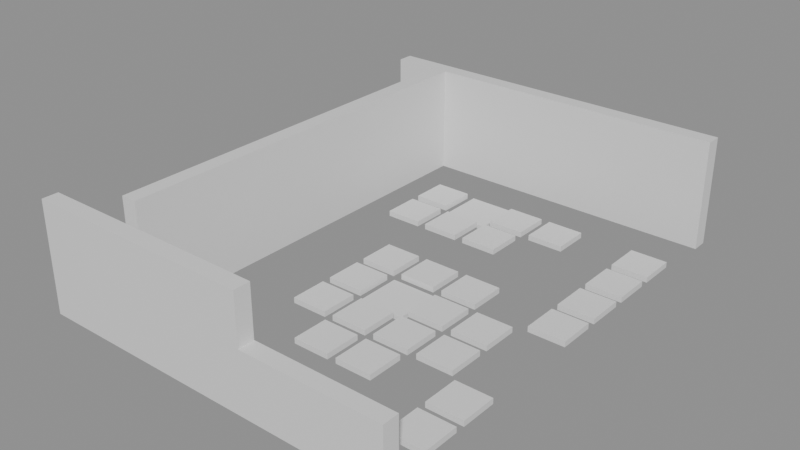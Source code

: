 # Source: building_lego.blend  (saved by Blender 5.0.119; exported with 4.5.12 LTS)
import bpy
from mathutils import Matrix  # noqa: F401  (used for matrix-valued properties, if any)

bpy.ops.wm.read_factory_settings(use_empty=True)
scene = bpy.context.scene
scene.name = 'Scene'

# ---- collections
col_01_paredes_externas = bpy.data.collections.new('01_Paredes_Externas'); scene.collection.children.link(col_01_paredes_externas)
col_02_paredes_internas = bpy.data.collections.new('02_Paredes_Internas'); scene.collection.children.link(col_02_paredes_internas)
col_03_pisos_escadas = bpy.data.collections.new('03_Pisos_Escadas'); scene.collection.children.link(col_03_pisos_escadas)
col_04_moveis_decoracoes = bpy.data.collections.new('04_Moveis_Decoracoes'); scene.collection.children.link(col_04_moveis_decoracoes)

# ---- materials (node trees are filled in below, after node groups)
mat_mat_parede_externa = bpy.data.materials.new('Mat_Parede_Externa')
mat_mat_parede_interna = bpy.data.materials.new('Mat_Parede_Interna')
mat_mat_pisos = bpy.data.materials.new('Mat_Pisos')
mat_mat_moveis = bpy.data.materials.new('Mat_Moveis')

# ---- material node trees
mat_mat_parede_externa.use_nodes = True; mat_mat_parede_externa.node_tree.nodes.clear()
_N = mat_mat_parede_externa.node_tree.nodes; _L = mat_mat_parede_externa.node_tree.links
n0 = _N.new('ShaderNodeBsdfPrincipled'); n0.name = 'BSDF - Pré-fundamentado'; n0.location = (-200, 100)
n1 = _N.new('ShaderNodeOutputMaterial'); n1.name = 'Saída de material'; n1.location = (200, 100)
_L.new(n0.outputs[0], n1.inputs[0])
n1.is_active_output = True
mat_mat_parede_interna.use_nodes = True; mat_mat_parede_interna.node_tree.nodes.clear()
_N = mat_mat_parede_interna.node_tree.nodes; _L = mat_mat_parede_interna.node_tree.links
n0 = _N.new('ShaderNodeBsdfPrincipled'); n0.name = 'BSDF - Pré-fundamentado'; n0.location = (-200, 100)
n1 = _N.new('ShaderNodeOutputMaterial'); n1.name = 'Saída de material'; n1.location = (200, 100)
_L.new(n0.outputs[0], n1.inputs[0])
n1.is_active_output = True
mat_mat_pisos.use_nodes = True; mat_mat_pisos.node_tree.nodes.clear()
_N = mat_mat_pisos.node_tree.nodes; _L = mat_mat_pisos.node_tree.links
n0 = _N.new('ShaderNodeBsdfPrincipled'); n0.name = 'BSDF - Pré-fundamentado'; n0.location = (-200, 100)
n1 = _N.new('ShaderNodeOutputMaterial'); n1.name = 'Saída de material'; n1.location = (200, 100)
_L.new(n0.outputs[0], n1.inputs[0])
n1.is_active_output = True
mat_mat_moveis.use_nodes = True; mat_mat_moveis.node_tree.nodes.clear()
_N = mat_mat_moveis.node_tree.nodes; _L = mat_mat_moveis.node_tree.links
n0 = _N.new('ShaderNodeBsdfPrincipled'); n0.name = 'BSDF - Pré-fundamentado'; n0.location = (-200, 100)
n1 = _N.new('ShaderNodeOutputMaterial'); n1.name = 'Saída de material'; n1.location = (200, 100)
_L.new(n0.outputs[0], n1.inputs[0])
n1.is_active_output = True

# ---- meshes
me_bloco_sandstone_wall_3600_3437_z23 = bpy.data.meshes.new('Bloco_sandstone_wall_3600_3437_z23')
me_bloco_sandstone_wall_3600_3437_z23.from_pydata([(-0.5, -0.175, -1.2), (0.5, -0.175, -1.2), (0.5, 0.175, -1.2), (-0.5, 0.175, -1.2), (-0.5, -0.175, 1.2), (0.5, -0.175, 1.2), (0.5, 0.175, 1.2), (-0.5, 0.175, 1.2)], [], [(0, 1, 2, 3), (4, 7, 6, 5), (0, 4, 5, 1), (2, 6, 7, 3), (0, 3, 7, 4), (1, 5, 6, 2)])
me_bloco_sandstone_wall_3600_3437_z23.materials.append(mat_mat_parede_externa)
me_bloco_sandstone_wall_3600_3437_z23.update()
me_bloco_sandstone_wall_3601_3437_z23 = bpy.data.meshes.new('Bloco_sandstone_wall_3601_3437_z23')
me_bloco_sandstone_wall_3601_3437_z23.from_pydata([(-0.5, -0.175, -1.2), (0.5, -0.175, -1.2), (0.5, 0.175, -1.2), (-0.5, 0.175, -1.2), (-0.5, -0.175, 1.2), (0.5, -0.175, 1.2), (0.5, 0.175, 1.2), (-0.5, 0.175, 1.2)], [], [(0, 1, 2, 3), (4, 7, 6, 5), (0, 4, 5, 1), (2, 6, 7, 3), (0, 3, 7, 4), (1, 5, 6, 2)])
me_bloco_sandstone_wall_3601_3437_z23.materials.append(mat_mat_parede_externa)
me_bloco_sandstone_wall_3601_3437_z23.update()
me_bloco_sandstone_wall_3602_3437_z23 = bpy.data.meshes.new('Bloco_sandstone_wall_3602_3437_z23')
me_bloco_sandstone_wall_3602_3437_z23.from_pydata([(-0.5, -0.175, -1.2), (0.5, -0.175, -1.2), (0.5, 0.175, -1.2), (-0.5, 0.175, -1.2), (-0.5, -0.175, 1.2), (0.5, -0.175, 1.2), (0.5, 0.175, 1.2), (-0.5, 0.175, 1.2)], [], [(0, 1, 2, 3), (4, 7, 6, 5), (0, 4, 5, 1), (2, 6, 7, 3), (0, 3, 7, 4), (1, 5, 6, 2)])
me_bloco_sandstone_wall_3602_3437_z23.materials.append(mat_mat_parede_externa)
me_bloco_sandstone_wall_3602_3437_z23.update()
me_bloco_sandstone_wall_3603_3437_z23 = bpy.data.meshes.new('Bloco_sandstone_wall_3603_3437_z23')
me_bloco_sandstone_wall_3603_3437_z23.from_pydata([(-0.5, -0.175, -1.2), (0.5, -0.175, -1.2), (0.5, 0.175, -1.2), (-0.5, 0.175, -1.2), (-0.5, -0.175, 1.2), (0.5, -0.175, 1.2), (0.5, 0.175, 1.2), (-0.5, 0.175, 1.2)], [], [(0, 1, 2, 3), (4, 7, 6, 5), (0, 4, 5, 1), (2, 6, 7, 3), (0, 3, 7, 4), (1, 5, 6, 2)])
me_bloco_sandstone_wall_3603_3437_z23.materials.append(mat_mat_parede_externa)
me_bloco_sandstone_wall_3603_3437_z23.update()
me_bloco_sandstone_wall_3604_3437_z23 = bpy.data.meshes.new('Bloco_sandstone_wall_3604_3437_z23')
me_bloco_sandstone_wall_3604_3437_z23.from_pydata([(-0.5, -0.175, -1.2), (0.5, -0.175, -1.2), (0.5, 0.175, -1.2), (-0.5, 0.175, -1.2), (-0.5, -0.175, 1.2), (0.5, -0.175, 1.2), (0.5, 0.175, 1.2), (-0.5, 0.175, 1.2)], [], [(0, 1, 2, 3), (4, 7, 6, 5), (0, 4, 5, 1), (2, 6, 7, 3), (0, 3, 7, 4), (1, 5, 6, 2)])
me_bloco_sandstone_wall_3604_3437_z23.materials.append(mat_mat_parede_externa)
me_bloco_sandstone_wall_3604_3437_z23.update()
me_bloco_iron_fence_3605_3437_z23 = bpy.data.meshes.new('Bloco_iron_fence_3605_3437_z23')
me_bloco_iron_fence_3605_3437_z23.from_pydata([(-0.5, -0.175, -0.66), (0.5, -0.175, -0.66), (0.5, 0.175, -0.66), (-0.5, 0.175, -0.66), (-0.5, -0.175, 0.66), (0.5, -0.175, 0.66), (0.5, 0.175, 0.66), (-0.5, 0.175, 0.66)], [], [(0, 1, 2, 3), (4, 7, 6, 5), (0, 4, 5, 1), (2, 6, 7, 3), (0, 3, 7, 4), (1, 5, 6, 2)])
me_bloco_iron_fence_3605_3437_z23.materials.append(mat_mat_parede_externa)
me_bloco_iron_fence_3605_3437_z23.update()
me_bloco_iron_fence_3606_3437_z23 = bpy.data.meshes.new('Bloco_iron_fence_3606_3437_z23')
me_bloco_iron_fence_3606_3437_z23.from_pydata([(-0.5, -0.175, -0.66), (0.5, -0.175, -0.66), (0.5, 0.175, -0.66), (-0.5, 0.175, -0.66), (-0.5, -0.175, 0.66), (0.5, -0.175, 0.66), (0.5, 0.175, 0.66), (-0.5, 0.175, 0.66)], [], [(0, 1, 2, 3), (4, 7, 6, 5), (0, 4, 5, 1), (2, 6, 7, 3), (0, 3, 7, 4), (1, 5, 6, 2)])
me_bloco_iron_fence_3606_3437_z23.materials.append(mat_mat_parede_externa)
me_bloco_iron_fence_3606_3437_z23.update()
me_bloco_iron_fence_3607_3437_z23 = bpy.data.meshes.new('Bloco_iron_fence_3607_3437_z23')
me_bloco_iron_fence_3607_3437_z23.from_pydata([(-0.5, -0.175, -0.66), (0.5, -0.175, -0.66), (0.5, 0.175, -0.66), (-0.5, 0.175, -0.66), (-0.5, -0.175, 0.66), (0.5, -0.175, 0.66), (0.5, 0.175, 0.66), (-0.5, 0.175, 0.66)], [], [(0, 1, 2, 3), (4, 7, 6, 5), (0, 4, 5, 1), (2, 6, 7, 3), (0, 3, 7, 4), (1, 5, 6, 2)])
me_bloco_iron_fence_3607_3437_z23.materials.append(mat_mat_parede_externa)
me_bloco_iron_fence_3607_3437_z23.update()
me_bloco_sandstone_wall_3600_3447_z23 = bpy.data.meshes.new('Bloco_sandstone_wall_3600_3447_z23')
me_bloco_sandstone_wall_3600_3447_z23.from_pydata([(-0.5, -0.175, -1.2), (0.5, -0.175, -1.2), (0.5, 0.175, -1.2), (-0.5, 0.175, -1.2), (-0.5, -0.175, 1.2), (0.5, -0.175, 1.2), (0.5, 0.175, 1.2), (-0.5, 0.175, 1.2)], [], [(0, 1, 2, 3), (4, 7, 6, 5), (0, 4, 5, 1), (2, 6, 7, 3), (0, 3, 7, 4), (1, 5, 6, 2)])
me_bloco_sandstone_wall_3600_3447_z23.materials.append(mat_mat_parede_externa)
me_bloco_sandstone_wall_3600_3447_z23.update()
me_bloco_sandstone_wall_3601_3447_z23 = bpy.data.meshes.new('Bloco_sandstone_wall_3601_3447_z23')
me_bloco_sandstone_wall_3601_3447_z23.from_pydata([(-0.5, -0.175, -1.2), (0.5, -0.175, -1.2), (0.5, 0.175, -1.2), (-0.5, 0.175, -1.2), (-0.5, -0.175, 1.2), (0.5, -0.175, 1.2), (0.5, 0.175, 1.2), (-0.5, 0.175, 1.2)], [], [(0, 1, 2, 3), (4, 7, 6, 5), (0, 4, 5, 1), (2, 6, 7, 3), (0, 3, 7, 4), (1, 5, 6, 2)])
me_bloco_sandstone_wall_3601_3447_z23.materials.append(mat_mat_parede_externa)
me_bloco_sandstone_wall_3601_3447_z23.update()
me_bloco_sandstone_wall_3602_3447_z23 = bpy.data.meshes.new('Bloco_sandstone_wall_3602_3447_z23')
me_bloco_sandstone_wall_3602_3447_z23.from_pydata([(-0.5, -0.175, -1.2), (0.5, -0.175, -1.2), (0.5, 0.175, -1.2), (-0.5, 0.175, -1.2), (-0.5, -0.175, 1.2), (0.5, -0.175, 1.2), (0.5, 0.175, 1.2), (-0.5, 0.175, 1.2)], [], [(0, 1, 2, 3), (4, 7, 6, 5), (0, 4, 5, 1), (2, 6, 7, 3), (0, 3, 7, 4), (1, 5, 6, 2)])
me_bloco_sandstone_wall_3602_3447_z23.materials.append(mat_mat_parede_externa)
me_bloco_sandstone_wall_3602_3447_z23.update()
me_bloco_sandstone_wall_3603_3447_z23 = bpy.data.meshes.new('Bloco_sandstone_wall_3603_3447_z23')
me_bloco_sandstone_wall_3603_3447_z23.from_pydata([(-0.5, -0.175, -1.2), (0.5, -0.175, -1.2), (0.5, 0.175, -1.2), (-0.5, 0.175, -1.2), (-0.5, -0.175, 1.2), (0.5, -0.175, 1.2), (0.5, 0.175, 1.2), (-0.5, 0.175, 1.2)], [], [(0, 1, 2, 3), (4, 7, 6, 5), (0, 4, 5, 1), (2, 6, 7, 3), (0, 3, 7, 4), (1, 5, 6, 2)])
me_bloco_sandstone_wall_3603_3447_z23.materials.append(mat_mat_parede_externa)
me_bloco_sandstone_wall_3603_3447_z23.update()
me_bloco_sandstone_wall_3604_3447_z23 = bpy.data.meshes.new('Bloco_sandstone_wall_3604_3447_z23')
me_bloco_sandstone_wall_3604_3447_z23.from_pydata([(-0.5, -0.175, -1.2), (0.5, -0.175, -1.2), (0.5, 0.175, -1.2), (-0.5, 0.175, -1.2), (-0.5, -0.175, 1.2), (0.5, -0.175, 1.2), (0.5, 0.175, 1.2), (-0.5, 0.175, 1.2)], [], [(0, 1, 2, 3), (4, 7, 6, 5), (0, 4, 5, 1), (2, 6, 7, 3), (0, 3, 7, 4), (1, 5, 6, 2)])
me_bloco_sandstone_wall_3604_3447_z23.materials.append(mat_mat_parede_externa)
me_bloco_sandstone_wall_3604_3447_z23.update()
me_bloco_sandstone_wall_3605_3447_z23 = bpy.data.meshes.new('Bloco_sandstone_wall_3605_3447_z23')
me_bloco_sandstone_wall_3605_3447_z23.from_pydata([(-0.5, -0.175, -1.2), (0.5, -0.175, -1.2), (0.5, 0.175, -1.2), (-0.5, 0.175, -1.2), (-0.5, -0.175, 1.2), (0.5, -0.175, 1.2), (0.5, 0.175, 1.2), (-0.5, 0.175, 1.2)], [], [(0, 1, 2, 3), (4, 7, 6, 5), (0, 4, 5, 1), (2, 6, 7, 3), (0, 3, 7, 4), (1, 5, 6, 2)])
me_bloco_sandstone_wall_3605_3447_z23.materials.append(mat_mat_parede_externa)
me_bloco_sandstone_wall_3605_3447_z23.update()
me_bloco_sandstone_wall_3606_3447_z23 = bpy.data.meshes.new('Bloco_sandstone_wall_3606_3447_z23')
me_bloco_sandstone_wall_3606_3447_z23.from_pydata([(-0.5, -0.175, -1.2), (0.5, -0.175, -1.2), (0.5, 0.175, -1.2), (-0.5, 0.175, -1.2), (-0.5, -0.175, 1.2), (0.5, -0.175, 1.2), (0.5, 0.175, 1.2), (-0.5, 0.175, 1.2)], [], [(0, 1, 2, 3), (4, 7, 6, 5), (0, 4, 5, 1), (2, 6, 7, 3), (0, 3, 7, 4), (1, 5, 6, 2)])
me_bloco_sandstone_wall_3606_3447_z23.materials.append(mat_mat_parede_externa)
me_bloco_sandstone_wall_3606_3447_z23.update()
me_bloco_sandstone_wall_3607_3447_z23 = bpy.data.meshes.new('Bloco_sandstone_wall_3607_3447_z23')
me_bloco_sandstone_wall_3607_3447_z23.from_pydata([(-0.5, -0.175, -1.2), (0.5, -0.175, -1.2), (0.5, 0.175, -1.2), (-0.5, 0.175, -1.2), (-0.5, -0.175, 1.2), (0.5, -0.175, 1.2), (0.5, 0.175, 1.2), (-0.5, 0.175, 1.2)], [], [(0, 1, 2, 3), (4, 7, 6, 5), (0, 4, 5, 1), (2, 6, 7, 3), (0, 3, 7, 4), (1, 5, 6, 2)])
me_bloco_sandstone_wall_3607_3447_z23.materials.append(mat_mat_parede_externa)
me_bloco_sandstone_wall_3607_3447_z23.update()
me_bloco_sandstone_wall_3601_3438_z23 = bpy.data.meshes.new('Bloco_sandstone_wall_3601_3438_z23')
me_bloco_sandstone_wall_3601_3438_z23.from_pydata([(-0.175, -0.5, -1.2), (0.175, -0.5, -1.2), (0.175, 0.5, -1.2), (-0.175, 0.5, -1.2), (-0.175, -0.5, 1.2), (0.175, -0.5, 1.2), (0.175, 0.5, 1.2), (-0.175, 0.5, 1.2)], [], [(0, 1, 2, 3), (4, 7, 6, 5), (0, 4, 5, 1), (2, 6, 7, 3), (0, 3, 7, 4), (1, 5, 6, 2)])
me_bloco_sandstone_wall_3601_3438_z23.materials.append(mat_mat_parede_interna)
me_bloco_sandstone_wall_3601_3438_z23.update()
me_bloco_sandstone_wall_3601_3439_z23 = bpy.data.meshes.new('Bloco_sandstone_wall_3601_3439_z23')
me_bloco_sandstone_wall_3601_3439_z23.from_pydata([(-0.175, -0.5, -1.2), (0.175, -0.5, -1.2), (0.175, 0.5, -1.2), (-0.175, 0.5, -1.2), (-0.175, -0.5, 1.2), (0.175, -0.5, 1.2), (0.175, 0.5, 1.2), (-0.175, 0.5, 1.2)], [], [(0, 1, 2, 3), (4, 7, 6, 5), (0, 4, 5, 1), (2, 6, 7, 3), (0, 3, 7, 4), (1, 5, 6, 2)])
me_bloco_sandstone_wall_3601_3439_z23.materials.append(mat_mat_parede_interna)
me_bloco_sandstone_wall_3601_3439_z23.update()
me_bloco_sandstone_wall_3601_3440_z23 = bpy.data.meshes.new('Bloco_sandstone_wall_3601_3440_z23')
me_bloco_sandstone_wall_3601_3440_z23.from_pydata([(-0.175, -0.5, -1.2), (0.175, -0.5, -1.2), (0.175, 0.5, -1.2), (-0.175, 0.5, -1.2), (-0.175, -0.5, 1.2), (0.175, -0.5, 1.2), (0.175, 0.5, 1.2), (-0.175, 0.5, 1.2)], [], [(0, 1, 2, 3), (4, 7, 6, 5), (0, 4, 5, 1), (2, 6, 7, 3), (0, 3, 7, 4), (1, 5, 6, 2)])
me_bloco_sandstone_wall_3601_3440_z23.materials.append(mat_mat_parede_interna)
me_bloco_sandstone_wall_3601_3440_z23.update()
me_bloco_sandstone_wall_3601_3441_z23 = bpy.data.meshes.new('Bloco_sandstone_wall_3601_3441_z23')
me_bloco_sandstone_wall_3601_3441_z23.from_pydata([(-0.175, -0.5, -1.2), (0.175, -0.5, -1.2), (0.175, 0.5, -1.2), (-0.175, 0.5, -1.2), (-0.175, -0.5, 1.2), (0.175, -0.5, 1.2), (0.175, 0.5, 1.2), (-0.175, 0.5, 1.2)], [], [(0, 1, 2, 3), (4, 7, 6, 5), (0, 4, 5, 1), (2, 6, 7, 3), (0, 3, 7, 4), (1, 5, 6, 2)])
me_bloco_sandstone_wall_3601_3441_z23.materials.append(mat_mat_parede_interna)
me_bloco_sandstone_wall_3601_3441_z23.update()
me_bloco_sandstone_wall_3601_3442_z23 = bpy.data.meshes.new('Bloco_sandstone_wall_3601_3442_z23')
me_bloco_sandstone_wall_3601_3442_z23.from_pydata([(-0.175, -0.5, -1.2), (0.175, -0.5, -1.2), (0.175, 0.5, -1.2), (-0.175, 0.5, -1.2), (-0.175, -0.5, 1.2), (0.175, -0.5, 1.2), (0.175, 0.5, 1.2), (-0.175, 0.5, 1.2)], [], [(0, 1, 2, 3), (4, 7, 6, 5), (0, 4, 5, 1), (2, 6, 7, 3), (0, 3, 7, 4), (1, 5, 6, 2)])
me_bloco_sandstone_wall_3601_3442_z23.materials.append(mat_mat_parede_interna)
me_bloco_sandstone_wall_3601_3442_z23.update()
me_bloco_sandstone_wall_3601_3443_z23 = bpy.data.meshes.new('Bloco_sandstone_wall_3601_3443_z23')
me_bloco_sandstone_wall_3601_3443_z23.from_pydata([(-0.175, -0.5, -1.2), (0.175, -0.5, -1.2), (0.175, 0.5, -1.2), (-0.175, 0.5, -1.2), (-0.175, -0.5, 1.2), (0.175, -0.5, 1.2), (0.175, 0.5, 1.2), (-0.175, 0.5, 1.2)], [], [(0, 1, 2, 3), (4, 7, 6, 5), (0, 4, 5, 1), (2, 6, 7, 3), (0, 3, 7, 4), (1, 5, 6, 2)])
me_bloco_sandstone_wall_3601_3443_z23.materials.append(mat_mat_parede_interna)
me_bloco_sandstone_wall_3601_3443_z23.update()
me_bloco_sandstone_wall_3601_3444_z23 = bpy.data.meshes.new('Bloco_sandstone_wall_3601_3444_z23')
me_bloco_sandstone_wall_3601_3444_z23.from_pydata([(-0.175, -0.5, -1.2), (0.175, -0.5, -1.2), (0.175, 0.5, -1.2), (-0.175, 0.5, -1.2), (-0.175, -0.5, 1.2), (0.175, -0.5, 1.2), (0.175, 0.5, 1.2), (-0.175, 0.5, 1.2)], [], [(0, 1, 2, 3), (4, 7, 6, 5), (0, 4, 5, 1), (2, 6, 7, 3), (0, 3, 7, 4), (1, 5, 6, 2)])
me_bloco_sandstone_wall_3601_3444_z23.materials.append(mat_mat_parede_interna)
me_bloco_sandstone_wall_3601_3444_z23.update()
me_bloco_sandstone_wall_3601_3445_z23 = bpy.data.meshes.new('Bloco_sandstone_wall_3601_3445_z23')
me_bloco_sandstone_wall_3601_3445_z23.from_pydata([(-0.175, -0.5, -1.2), (0.175, -0.5, -1.2), (0.175, 0.5, -1.2), (-0.175, 0.5, -1.2), (-0.175, -0.5, 1.2), (0.175, -0.5, 1.2), (0.175, 0.5, 1.2), (-0.175, 0.5, 1.2)], [], [(0, 1, 2, 3), (4, 7, 6, 5), (0, 4, 5, 1), (2, 6, 7, 3), (0, 3, 7, 4), (1, 5, 6, 2)])
me_bloco_sandstone_wall_3601_3445_z23.materials.append(mat_mat_parede_interna)
me_bloco_sandstone_wall_3601_3445_z23.update()
me_bloco_sandstone_wall_3601_3446_z23 = bpy.data.meshes.new('Bloco_sandstone_wall_3601_3446_z23')
me_bloco_sandstone_wall_3601_3446_z23.from_pydata([(-0.175, -0.5, -1.2), (0.175, -0.5, -1.2), (0.175, 0.5, -1.2), (-0.175, 0.5, -1.2), (-0.175, -0.5, 1.2), (0.175, -0.5, 1.2), (0.175, 0.5, 1.2), (-0.175, 0.5, 1.2)], [], [(0, 1, 2, 3), (4, 7, 6, 5), (0, 4, 5, 1), (2, 6, 7, 3), (0, 3, 7, 4), (1, 5, 6, 2)])
me_bloco_sandstone_wall_3601_3446_z23.materials.append(mat_mat_parede_interna)
me_bloco_sandstone_wall_3601_3446_z23.update()
me_piso_snow_3604_3441_z23 = bpy.data.meshes.new('Piso_snow_3604_3441_z23')
me_piso_snow_3604_3441_z23.from_pydata([(-0.5, -0.5, -0.05), (0.5, -0.5, -0.05), (0.5, 0.5, -0.05), (-0.5, 0.5, -0.05), (-0.5, -0.5, 0.05), (0.5, -0.5, 0.05), (0.5, 0.5, 0.05), (-0.5, 0.5, 0.05)], [], [(0, 1, 2, 3), (4, 7, 6, 5), (0, 4, 5, 1), (2, 6, 7, 3), (0, 3, 7, 4), (1, 5, 6, 2)])
me_piso_snow_3604_3441_z23.materials.append(mat_mat_pisos)
me_piso_snow_3604_3441_z23.update()
me_piso_snow_3603_3445_z23 = bpy.data.meshes.new('Piso_snow_3603_3445_z23')
me_piso_snow_3603_3445_z23.from_pydata([(-0.5, -0.5, -0.05), (0.5, -0.5, -0.05), (0.5, 0.5, -0.05), (-0.5, 0.5, -0.05), (-0.5, -0.5, 0.05), (0.5, -0.5, 0.05), (0.5, 0.5, 0.05), (-0.5, 0.5, 0.05)], [], [(0, 1, 2, 3), (4, 7, 6, 5), (0, 4, 5, 1), (2, 6, 7, 3), (0, 3, 7, 4), (1, 5, 6, 2)])
me_piso_snow_3603_3445_z23.materials.append(mat_mat_pisos)
me_piso_snow_3603_3445_z23.update()
me_movel_snow_3607_3438_z23 = bpy.data.meshes.new('Movel_snow_3607_3438_z23')
me_movel_snow_3607_3438_z23.from_pydata([(-0.4, -0.4, -0.06), (0.4, -0.4, -0.06), (0.4, 0.4, -0.06), (-0.4, 0.4, -0.06), (-0.4, -0.4, 0.06), (0.4, -0.4, 0.06), (0.4, 0.4, 0.06), (-0.4, 0.4, 0.06)], [], [(0, 1, 2, 3), (4, 7, 6, 5), (0, 4, 5, 1), (2, 6, 7, 3), (0, 3, 7, 4), (1, 5, 6, 2)])
me_movel_snow_3607_3438_z23.materials.append(mat_mat_moveis)
me_movel_snow_3607_3438_z23.update()
me_movel_snow_3604_3439_z23 = bpy.data.meshes.new('Movel_snow_3604_3439_z23')
me_movel_snow_3604_3439_z23.from_pydata([(-0.4, -0.4, -0.06), (0.4, -0.4, -0.06), (0.4, 0.4, -0.06), (-0.4, 0.4, -0.06), (-0.4, -0.4, 0.06), (0.4, -0.4, 0.06), (0.4, 0.4, 0.06), (-0.4, 0.4, 0.06)], [], [(0, 1, 2, 3), (4, 7, 6, 5), (0, 4, 5, 1), (2, 6, 7, 3), (0, 3, 7, 4), (1, 5, 6, 2)])
me_movel_snow_3604_3439_z23.materials.append(mat_mat_moveis)
me_movel_snow_3604_3439_z23.update()
me_movel_snow_3605_3439_z23 = bpy.data.meshes.new('Movel_snow_3605_3439_z23')
me_movel_snow_3605_3439_z23.from_pydata([(-0.4, -0.4, -0.06), (0.4, -0.4, -0.06), (0.4, 0.4, -0.06), (-0.4, 0.4, -0.06), (-0.4, -0.4, 0.06), (0.4, -0.4, 0.06), (0.4, 0.4, 0.06), (-0.4, 0.4, 0.06)], [], [(0, 1, 2, 3), (4, 7, 6, 5), (0, 4, 5, 1), (2, 6, 7, 3), (0, 3, 7, 4), (1, 5, 6, 2)])
me_movel_snow_3605_3439_z23.materials.append(mat_mat_moveis)
me_movel_snow_3605_3439_z23.update()
me_movel_snow_3607_3439_z23 = bpy.data.meshes.new('Movel_snow_3607_3439_z23')
me_movel_snow_3607_3439_z23.from_pydata([(-0.4, -0.4, -0.06), (0.4, -0.4, -0.06), (0.4, 0.4, -0.06), (-0.4, 0.4, -0.06), (-0.4, -0.4, 0.06), (0.4, -0.4, 0.06), (0.4, 0.4, 0.06), (-0.4, 0.4, 0.06)], [], [(0, 1, 2, 3), (4, 7, 6, 5), (0, 4, 5, 1), (2, 6, 7, 3), (0, 3, 7, 4), (1, 5, 6, 2)])
me_movel_snow_3607_3439_z23.materials.append(mat_mat_moveis)
me_movel_snow_3607_3439_z23.update()
me_movel_snow_3603_3440_z23 = bpy.data.meshes.new('Movel_snow_3603_3440_z23')
me_movel_snow_3603_3440_z23.from_pydata([(-0.4, -0.4, -0.06), (0.4, -0.4, -0.06), (0.4, 0.4, -0.06), (-0.4, 0.4, -0.06), (-0.4, -0.4, 0.06), (0.4, -0.4, 0.06), (0.4, 0.4, 0.06), (-0.4, 0.4, 0.06)], [], [(0, 1, 2, 3), (4, 7, 6, 5), (0, 4, 5, 1), (2, 6, 7, 3), (0, 3, 7, 4), (1, 5, 6, 2)])
me_movel_snow_3603_3440_z23.materials.append(mat_mat_moveis)
me_movel_snow_3603_3440_z23.update()
me_movel_snow_3604_3440_z23 = bpy.data.meshes.new('Movel_snow_3604_3440_z23')
me_movel_snow_3604_3440_z23.from_pydata([(-0.4, -0.4, -0.06), (0.4, -0.4, -0.06), (0.4, 0.4, -0.06), (-0.4, 0.4, -0.06), (-0.4, -0.4, 0.06), (0.4, -0.4, 0.06), (0.4, 0.4, 0.06), (-0.4, 0.4, 0.06)], [], [(0, 1, 2, 3), (4, 7, 6, 5), (0, 4, 5, 1), (2, 6, 7, 3), (0, 3, 7, 4), (1, 5, 6, 2)])
me_movel_snow_3604_3440_z23.materials.append(mat_mat_moveis)
me_movel_snow_3604_3440_z23.update()
me_movel_snow_3605_3440_z23 = bpy.data.meshes.new('Movel_snow_3605_3440_z23')
me_movel_snow_3605_3440_z23.from_pydata([(-0.4, -0.4, -0.06), (0.4, -0.4, -0.06), (0.4, 0.4, -0.06), (-0.4, 0.4, -0.06), (-0.4, -0.4, 0.06), (0.4, -0.4, 0.06), (0.4, 0.4, 0.06), (-0.4, 0.4, 0.06)], [], [(0, 1, 2, 3), (4, 7, 6, 5), (0, 4, 5, 1), (2, 6, 7, 3), (0, 3, 7, 4), (1, 5, 6, 2)])
me_movel_snow_3605_3440_z23.materials.append(mat_mat_moveis)
me_movel_snow_3605_3440_z23.update()
me_movel_snow_3606_3440_z23 = bpy.data.meshes.new('Movel_snow_3606_3440_z23')
me_movel_snow_3606_3440_z23.from_pydata([(-0.4, -0.4, -0.06), (0.4, -0.4, -0.06), (0.4, 0.4, -0.06), (-0.4, 0.4, -0.06), (-0.4, -0.4, 0.06), (0.4, -0.4, 0.06), (0.4, 0.4, 0.06), (-0.4, 0.4, 0.06)], [], [(0, 1, 2, 3), (4, 7, 6, 5), (0, 4, 5, 1), (2, 6, 7, 3), (0, 3, 7, 4), (1, 5, 6, 2)])
me_movel_snow_3606_3440_z23.materials.append(mat_mat_moveis)
me_movel_snow_3606_3440_z23.update()
me_movel_snow_3603_3441_z23 = bpy.data.meshes.new('Movel_snow_3603_3441_z23')
me_movel_snow_3603_3441_z23.from_pydata([(-0.4, -0.4, -0.06), (0.4, -0.4, -0.06), (0.4, 0.4, -0.06), (-0.4, 0.4, -0.06), (-0.4, -0.4, 0.06), (0.4, -0.4, 0.06), (0.4, 0.4, 0.06), (-0.4, 0.4, 0.06)], [], [(0, 1, 2, 3), (4, 7, 6, 5), (0, 4, 5, 1), (2, 6, 7, 3), (0, 3, 7, 4), (1, 5, 6, 2)])
me_movel_snow_3603_3441_z23.materials.append(mat_mat_moveis)
me_movel_snow_3603_3441_z23.update()
me_movel_snow_3605_3441_z23 = bpy.data.meshes.new('Movel_snow_3605_3441_z23')
me_movel_snow_3605_3441_z23.from_pydata([(-0.4, -0.4, -0.06), (0.4, -0.4, -0.06), (0.4, 0.4, -0.06), (-0.4, 0.4, -0.06), (-0.4, -0.4, 0.06), (0.4, -0.4, 0.06), (0.4, 0.4, 0.06), (-0.4, 0.4, 0.06)], [], [(0, 1, 2, 3), (4, 7, 6, 5), (0, 4, 5, 1), (2, 6, 7, 3), (0, 3, 7, 4), (1, 5, 6, 2)])
me_movel_snow_3605_3441_z23.materials.append(mat_mat_moveis)
me_movel_snow_3605_3441_z23.update()
me_movel_snow_3606_3441_z23 = bpy.data.meshes.new('Movel_snow_3606_3441_z23')
me_movel_snow_3606_3441_z23.from_pydata([(-0.4, -0.4, -0.06), (0.4, -0.4, -0.06), (0.4, 0.4, -0.06), (-0.4, 0.4, -0.06), (-0.4, -0.4, 0.06), (0.4, -0.4, 0.06), (0.4, 0.4, 0.06), (-0.4, 0.4, 0.06)], [], [(0, 1, 2, 3), (4, 7, 6, 5), (0, 4, 5, 1), (2, 6, 7, 3), (0, 3, 7, 4), (1, 5, 6, 2)])
me_movel_snow_3606_3441_z23.materials.append(mat_mat_moveis)
me_movel_snow_3606_3441_z23.update()
me_movel_snow_3603_3442_z23 = bpy.data.meshes.new('Movel_snow_3603_3442_z23')
me_movel_snow_3603_3442_z23.from_pydata([(-0.4, -0.4, -0.06), (0.4, -0.4, -0.06), (0.4, 0.4, -0.06), (-0.4, 0.4, -0.06), (-0.4, -0.4, 0.06), (0.4, -0.4, 0.06), (0.4, 0.4, 0.06), (-0.4, 0.4, 0.06)], [], [(0, 1, 2, 3), (4, 7, 6, 5), (0, 4, 5, 1), (2, 6, 7, 3), (0, 3, 7, 4), (1, 5, 6, 2)])
me_movel_snow_3603_3442_z23.materials.append(mat_mat_moveis)
me_movel_snow_3603_3442_z23.update()
me_movel_snow_3604_3442_z23 = bpy.data.meshes.new('Movel_snow_3604_3442_z23')
me_movel_snow_3604_3442_z23.from_pydata([(-0.4, -0.4, -0.06), (0.4, -0.4, -0.06), (0.4, 0.4, -0.06), (-0.4, 0.4, -0.06), (-0.4, -0.4, 0.06), (0.4, -0.4, 0.06), (0.4, 0.4, 0.06), (-0.4, 0.4, 0.06)], [], [(0, 1, 2, 3), (4, 7, 6, 5), (0, 4, 5, 1), (2, 6, 7, 3), (0, 3, 7, 4), (1, 5, 6, 2)])
me_movel_snow_3604_3442_z23.materials.append(mat_mat_moveis)
me_movel_snow_3604_3442_z23.update()
me_movel_snow_3605_3442_z23 = bpy.data.meshes.new('Movel_snow_3605_3442_z23')
me_movel_snow_3605_3442_z23.from_pydata([(-0.4, -0.4, -0.06), (0.4, -0.4, -0.06), (0.4, 0.4, -0.06), (-0.4, 0.4, -0.06), (-0.4, -0.4, 0.06), (0.4, -0.4, 0.06), (0.4, 0.4, 0.06), (-0.4, 0.4, 0.06)], [], [(0, 1, 2, 3), (4, 7, 6, 5), (0, 4, 5, 1), (2, 6, 7, 3), (0, 3, 7, 4), (1, 5, 6, 2)])
me_movel_snow_3605_3442_z23.materials.append(mat_mat_moveis)
me_movel_snow_3605_3442_z23.update()
me_movel_snow_3607_3442_z23 = bpy.data.meshes.new('Movel_snow_3607_3442_z23')
me_movel_snow_3607_3442_z23.from_pydata([(-0.4, -0.4, -0.06), (0.4, -0.4, -0.06), (0.4, 0.4, -0.06), (-0.4, 0.4, -0.06), (-0.4, -0.4, 0.06), (0.4, -0.4, 0.06), (0.4, 0.4, 0.06), (-0.4, 0.4, 0.06)], [], [(0, 1, 2, 3), (4, 7, 6, 5), (0, 4, 5, 1), (2, 6, 7, 3), (0, 3, 7, 4), (1, 5, 6, 2)])
me_movel_snow_3607_3442_z23.materials.append(mat_mat_moveis)
me_movel_snow_3607_3442_z23.update()
me_movel_snow_3607_3443_z23 = bpy.data.meshes.new('Movel_snow_3607_3443_z23')
me_movel_snow_3607_3443_z23.from_pydata([(-0.4, -0.4, -0.06), (0.4, -0.4, -0.06), (0.4, 0.4, -0.06), (-0.4, 0.4, -0.06), (-0.4, -0.4, 0.06), (0.4, -0.4, 0.06), (0.4, 0.4, 0.06), (-0.4, 0.4, 0.06)], [], [(0, 1, 2, 3), (4, 7, 6, 5), (0, 4, 5, 1), (2, 6, 7, 3), (0, 3, 7, 4), (1, 5, 6, 2)])
me_movel_snow_3607_3443_z23.materials.append(mat_mat_moveis)
me_movel_snow_3607_3443_z23.update()
me_movel_snow_3602_3444_z23 = bpy.data.meshes.new('Movel_snow_3602_3444_z23')
me_movel_snow_3602_3444_z23.from_pydata([(-0.4, -0.4, -0.06), (0.4, -0.4, -0.06), (0.4, 0.4, -0.06), (-0.4, 0.4, -0.06), (-0.4, -0.4, 0.06), (0.4, -0.4, 0.06), (0.4, 0.4, 0.06), (-0.4, 0.4, 0.06)], [], [(0, 1, 2, 3), (4, 7, 6, 5), (0, 4, 5, 1), (2, 6, 7, 3), (0, 3, 7, 4), (1, 5, 6, 2)])
me_movel_snow_3602_3444_z23.materials.append(mat_mat_moveis)
me_movel_snow_3602_3444_z23.update()
me_movel_snow_3603_3444_z23 = bpy.data.meshes.new('Movel_snow_3603_3444_z23')
me_movel_snow_3603_3444_z23.from_pydata([(-0.4, -0.4, -0.06), (0.4, -0.4, -0.06), (0.4, 0.4, -0.06), (-0.4, 0.4, -0.06), (-0.4, -0.4, 0.06), (0.4, -0.4, 0.06), (0.4, 0.4, 0.06), (-0.4, 0.4, 0.06)], [], [(0, 1, 2, 3), (4, 7, 6, 5), (0, 4, 5, 1), (2, 6, 7, 3), (0, 3, 7, 4), (1, 5, 6, 2)])
me_movel_snow_3603_3444_z23.materials.append(mat_mat_moveis)
me_movel_snow_3603_3444_z23.update()
me_movel_snow_3604_3444_z23 = bpy.data.meshes.new('Movel_snow_3604_3444_z23')
me_movel_snow_3604_3444_z23.from_pydata([(-0.4, -0.4, -0.06), (0.4, -0.4, -0.06), (0.4, 0.4, -0.06), (-0.4, 0.4, -0.06), (-0.4, -0.4, 0.06), (0.4, -0.4, 0.06), (0.4, 0.4, 0.06), (-0.4, 0.4, 0.06)], [], [(0, 1, 2, 3), (4, 7, 6, 5), (0, 4, 5, 1), (2, 6, 7, 3), (0, 3, 7, 4), (1, 5, 6, 2)])
me_movel_snow_3604_3444_z23.materials.append(mat_mat_moveis)
me_movel_snow_3604_3444_z23.update()
me_movel_snow_3607_3444_z23 = bpy.data.meshes.new('Movel_snow_3607_3444_z23')
me_movel_snow_3607_3444_z23.from_pydata([(-0.4, -0.4, -0.06), (0.4, -0.4, -0.06), (0.4, 0.4, -0.06), (-0.4, 0.4, -0.06), (-0.4, -0.4, 0.06), (0.4, -0.4, 0.06), (0.4, 0.4, 0.06), (-0.4, 0.4, 0.06)], [], [(0, 1, 2, 3), (4, 7, 6, 5), (0, 4, 5, 1), (2, 6, 7, 3), (0, 3, 7, 4), (1, 5, 6, 2)])
me_movel_snow_3607_3444_z23.materials.append(mat_mat_moveis)
me_movel_snow_3607_3444_z23.update()
me_movel_snow_3602_3445_z23 = bpy.data.meshes.new('Movel_snow_3602_3445_z23')
me_movel_snow_3602_3445_z23.from_pydata([(-0.4, -0.4, -0.06), (0.4, -0.4, -0.06), (0.4, 0.4, -0.06), (-0.4, 0.4, -0.06), (-0.4, -0.4, 0.06), (0.4, -0.4, 0.06), (0.4, 0.4, 0.06), (-0.4, 0.4, 0.06)], [], [(0, 1, 2, 3), (4, 7, 6, 5), (0, 4, 5, 1), (2, 6, 7, 3), (0, 3, 7, 4), (1, 5, 6, 2)])
me_movel_snow_3602_3445_z23.materials.append(mat_mat_moveis)
me_movel_snow_3602_3445_z23.update()
me_movel_snow_3604_3445_z23 = bpy.data.meshes.new('Movel_snow_3604_3445_z23')
me_movel_snow_3604_3445_z23.from_pydata([(-0.4, -0.4, -0.06), (0.4, -0.4, -0.06), (0.4, 0.4, -0.06), (-0.4, 0.4, -0.06), (-0.4, -0.4, 0.06), (0.4, -0.4, 0.06), (0.4, 0.4, 0.06), (-0.4, 0.4, 0.06)], [], [(0, 1, 2, 3), (4, 7, 6, 5), (0, 4, 5, 1), (2, 6, 7, 3), (0, 3, 7, 4), (1, 5, 6, 2)])
me_movel_snow_3604_3445_z23.materials.append(mat_mat_moveis)
me_movel_snow_3604_3445_z23.update()
me_movel_snow_3605_3445_z23 = bpy.data.meshes.new('Movel_snow_3605_3445_z23')
me_movel_snow_3605_3445_z23.from_pydata([(-0.4, -0.4, -0.06), (0.4, -0.4, -0.06), (0.4, 0.4, -0.06), (-0.4, 0.4, -0.06), (-0.4, -0.4, 0.06), (0.4, -0.4, 0.06), (0.4, 0.4, 0.06), (-0.4, 0.4, 0.06)], [], [(0, 1, 2, 3), (4, 7, 6, 5), (0, 4, 5, 1), (2, 6, 7, 3), (0, 3, 7, 4), (1, 5, 6, 2)])
me_movel_snow_3605_3445_z23.materials.append(mat_mat_moveis)
me_movel_snow_3605_3445_z23.update()
me_movel_snow_3607_3445_z23 = bpy.data.meshes.new('Movel_snow_3607_3445_z23')
me_movel_snow_3607_3445_z23.from_pydata([(-0.4, -0.4, -0.06), (0.4, -0.4, -0.06), (0.4, 0.4, -0.06), (-0.4, 0.4, -0.06), (-0.4, -0.4, 0.06), (0.4, -0.4, 0.06), (0.4, 0.4, 0.06), (-0.4, 0.4, 0.06)], [], [(0, 1, 2, 3), (4, 7, 6, 5), (0, 4, 5, 1), (2, 6, 7, 3), (0, 3, 7, 4), (1, 5, 6, 2)])
me_movel_snow_3607_3445_z23.materials.append(mat_mat_moveis)
me_movel_snow_3607_3445_z23.update()

# ---- objects
ob_parede_externa_norte_y3437_x3600_3607 = bpy.data.objects.new('Parede_Externa_Norte_Y3437_X3600_3607', None)
ob_bloco_sandstone_wall_3600_3437_z23 = bpy.data.objects.new('Bloco_sandstone_wall_3600_3437_z23', me_bloco_sandstone_wall_3600_3437_z23)
ob_bloco_sandstone_wall_3601_3437_z23 = bpy.data.objects.new('Bloco_sandstone_wall_3601_3437_z23', me_bloco_sandstone_wall_3601_3437_z23)
ob_bloco_sandstone_wall_3602_3437_z23 = bpy.data.objects.new('Bloco_sandstone_wall_3602_3437_z23', me_bloco_sandstone_wall_3602_3437_z23)
ob_bloco_sandstone_wall_3603_3437_z23 = bpy.data.objects.new('Bloco_sandstone_wall_3603_3437_z23', me_bloco_sandstone_wall_3603_3437_z23)
ob_bloco_sandstone_wall_3604_3437_z23 = bpy.data.objects.new('Bloco_sandstone_wall_3604_3437_z23', me_bloco_sandstone_wall_3604_3437_z23)
ob_bloco_iron_fence_3605_3437_z23 = bpy.data.objects.new('Bloco_iron_fence_3605_3437_z23', me_bloco_iron_fence_3605_3437_z23)
ob_bloco_iron_fence_3606_3437_z23 = bpy.data.objects.new('Bloco_iron_fence_3606_3437_z23', me_bloco_iron_fence_3606_3437_z23)
ob_bloco_iron_fence_3607_3437_z23 = bpy.data.objects.new('Bloco_iron_fence_3607_3437_z23', me_bloco_iron_fence_3607_3437_z23)
ob_parede_externa_sul_y3447_x3600_3607 = bpy.data.objects.new('Parede_Externa_Sul_Y3447_X3600_3607', None)
ob_bloco_sandstone_wall_3600_3447_z23 = bpy.data.objects.new('Bloco_sandstone_wall_3600_3447_z23', me_bloco_sandstone_wall_3600_3447_z23)
ob_bloco_sandstone_wall_3601_3447_z23 = bpy.data.objects.new('Bloco_sandstone_wall_3601_3447_z23', me_bloco_sandstone_wall_3601_3447_z23)
ob_bloco_sandstone_wall_3602_3447_z23 = bpy.data.objects.new('Bloco_sandstone_wall_3602_3447_z23', me_bloco_sandstone_wall_3602_3447_z23)
ob_bloco_sandstone_wall_3603_3447_z23 = bpy.data.objects.new('Bloco_sandstone_wall_3603_3447_z23', me_bloco_sandstone_wall_3603_3447_z23)
ob_bloco_sandstone_wall_3604_3447_z23 = bpy.data.objects.new('Bloco_sandstone_wall_3604_3447_z23', me_bloco_sandstone_wall_3604_3447_z23)
ob_bloco_sandstone_wall_3605_3447_z23 = bpy.data.objects.new('Bloco_sandstone_wall_3605_3447_z23', me_bloco_sandstone_wall_3605_3447_z23)
ob_bloco_sandstone_wall_3606_3447_z23 = bpy.data.objects.new('Bloco_sandstone_wall_3606_3447_z23', me_bloco_sandstone_wall_3606_3447_z23)
ob_bloco_sandstone_wall_3607_3447_z23 = bpy.data.objects.new('Bloco_sandstone_wall_3607_3447_z23', me_bloco_sandstone_wall_3607_3447_z23)
ob_parede_interna_ns_03_x3601_y3438_3446 = bpy.data.objects.new('Parede_Interna_NS_03_X3601_Y3438_3446', None)
ob_bloco_sandstone_wall_3601_3438_z23 = bpy.data.objects.new('Bloco_sandstone_wall_3601_3438_z23', me_bloco_sandstone_wall_3601_3438_z23)
ob_bloco_sandstone_wall_3601_3439_z23 = bpy.data.objects.new('Bloco_sandstone_wall_3601_3439_z23', me_bloco_sandstone_wall_3601_3439_z23)
ob_bloco_sandstone_wall_3601_3440_z23 = bpy.data.objects.new('Bloco_sandstone_wall_3601_3440_z23', me_bloco_sandstone_wall_3601_3440_z23)
ob_bloco_sandstone_wall_3601_3441_z23 = bpy.data.objects.new('Bloco_sandstone_wall_3601_3441_z23', me_bloco_sandstone_wall_3601_3441_z23)
ob_bloco_sandstone_wall_3601_3442_z23 = bpy.data.objects.new('Bloco_sandstone_wall_3601_3442_z23', me_bloco_sandstone_wall_3601_3442_z23)
ob_bloco_sandstone_wall_3601_3443_z23 = bpy.data.objects.new('Bloco_sandstone_wall_3601_3443_z23', me_bloco_sandstone_wall_3601_3443_z23)
ob_bloco_sandstone_wall_3601_3444_z23 = bpy.data.objects.new('Bloco_sandstone_wall_3601_3444_z23', me_bloco_sandstone_wall_3601_3444_z23)
ob_bloco_sandstone_wall_3601_3445_z23 = bpy.data.objects.new('Bloco_sandstone_wall_3601_3445_z23', me_bloco_sandstone_wall_3601_3445_z23)
ob_bloco_sandstone_wall_3601_3446_z23 = bpy.data.objects.new('Bloco_sandstone_wall_3601_3446_z23', me_bloco_sandstone_wall_3601_3446_z23)
ob_pisos_lajes = bpy.data.objects.new('Pisos_Lajes', None)
ob_piso_snow_3604_3441_z23 = bpy.data.objects.new('Piso_snow_3604_3441_z23', me_piso_snow_3604_3441_z23)
ob_piso_snow_3603_3445_z23 = bpy.data.objects.new('Piso_snow_3603_3445_z23', me_piso_snow_3603_3445_z23)
ob_moveis_decoracoes = bpy.data.objects.new('Moveis_Decoracoes', None)
ob_movel_snow_3607_3438_z23 = bpy.data.objects.new('Movel_snow_3607_3438_z23', me_movel_snow_3607_3438_z23)
ob_movel_snow_3604_3439_z23 = bpy.data.objects.new('Movel_snow_3604_3439_z23', me_movel_snow_3604_3439_z23)
ob_movel_snow_3605_3439_z23 = bpy.data.objects.new('Movel_snow_3605_3439_z23', me_movel_snow_3605_3439_z23)
ob_movel_snow_3607_3439_z23 = bpy.data.objects.new('Movel_snow_3607_3439_z23', me_movel_snow_3607_3439_z23)
ob_movel_snow_3603_3440_z23 = bpy.data.objects.new('Movel_snow_3603_3440_z23', me_movel_snow_3603_3440_z23)
ob_movel_snow_3604_3440_z23 = bpy.data.objects.new('Movel_snow_3604_3440_z23', me_movel_snow_3604_3440_z23)
ob_movel_snow_3605_3440_z23 = bpy.data.objects.new('Movel_snow_3605_3440_z23', me_movel_snow_3605_3440_z23)
ob_movel_snow_3606_3440_z23 = bpy.data.objects.new('Movel_snow_3606_3440_z23', me_movel_snow_3606_3440_z23)
ob_movel_snow_3603_3441_z23 = bpy.data.objects.new('Movel_snow_3603_3441_z23', me_movel_snow_3603_3441_z23)
ob_movel_snow_3605_3441_z23 = bpy.data.objects.new('Movel_snow_3605_3441_z23', me_movel_snow_3605_3441_z23)
ob_movel_snow_3606_3441_z23 = bpy.data.objects.new('Movel_snow_3606_3441_z23', me_movel_snow_3606_3441_z23)
ob_movel_snow_3603_3442_z23 = bpy.data.objects.new('Movel_snow_3603_3442_z23', me_movel_snow_3603_3442_z23)
ob_movel_snow_3604_3442_z23 = bpy.data.objects.new('Movel_snow_3604_3442_z23', me_movel_snow_3604_3442_z23)
ob_movel_snow_3605_3442_z23 = bpy.data.objects.new('Movel_snow_3605_3442_z23', me_movel_snow_3605_3442_z23)
ob_movel_snow_3607_3442_z23 = bpy.data.objects.new('Movel_snow_3607_3442_z23', me_movel_snow_3607_3442_z23)
ob_movel_snow_3607_3443_z23 = bpy.data.objects.new('Movel_snow_3607_3443_z23', me_movel_snow_3607_3443_z23)
ob_movel_snow_3602_3444_z23 = bpy.data.objects.new('Movel_snow_3602_3444_z23', me_movel_snow_3602_3444_z23)
ob_movel_snow_3603_3444_z23 = bpy.data.objects.new('Movel_snow_3603_3444_z23', me_movel_snow_3603_3444_z23)
ob_movel_snow_3604_3444_z23 = bpy.data.objects.new('Movel_snow_3604_3444_z23', me_movel_snow_3604_3444_z23)
ob_movel_snow_3607_3444_z23 = bpy.data.objects.new('Movel_snow_3607_3444_z23', me_movel_snow_3607_3444_z23)
ob_movel_snow_3602_3445_z23 = bpy.data.objects.new('Movel_snow_3602_3445_z23', me_movel_snow_3602_3445_z23)
ob_movel_snow_3604_3445_z23 = bpy.data.objects.new('Movel_snow_3604_3445_z23', me_movel_snow_3604_3445_z23)
ob_movel_snow_3605_3445_z23 = bpy.data.objects.new('Movel_snow_3605_3445_z23', me_movel_snow_3605_3445_z23)
ob_movel_snow_3607_3445_z23 = bpy.data.objects.new('Movel_snow_3607_3445_z23', me_movel_snow_3607_3445_z23)

# ---- transforms, parenting, visibility, modifiers, constraints
ob_parede_externa_norte_y3437_x3600_3607.location = (0.0, -5.0, 0.0)
ob_parede_externa_norte_y3437_x3600_3607.empty_display_type = 'CUBE'
ob_bloco_sandstone_wall_3600_3437_z23.parent = ob_parede_externa_norte_y3437_x3600_3607
ob_bloco_sandstone_wall_3600_3437_z23.matrix_parent_inverse = Matrix(((1.0, -0.0, 0.0, -0.0), (-0.0, 1.0, -0.0, 5.0), (0.0, -0.0, 1.0, -0.0), (-0.0, 0.0, -0.0, 1.0)))
ob_bloco_sandstone_wall_3600_3437_z23.location = (-3.5, -5.325, 1.2)
ob_bloco_sandstone_wall_3601_3437_z23.parent = ob_parede_externa_norte_y3437_x3600_3607
ob_bloco_sandstone_wall_3601_3437_z23.matrix_parent_inverse = Matrix(((1.0, -0.0, 0.0, -0.0), (-0.0, 1.0, -0.0, 5.0), (0.0, -0.0, 1.0, -0.0), (-0.0, 0.0, -0.0, 1.0)))
ob_bloco_sandstone_wall_3601_3437_z23.location = (-2.5, -5.325, 1.2)
ob_bloco_sandstone_wall_3602_3437_z23.parent = ob_parede_externa_norte_y3437_x3600_3607
ob_bloco_sandstone_wall_3602_3437_z23.matrix_parent_inverse = Matrix(((1.0, -0.0, 0.0, -0.0), (-0.0, 1.0, -0.0, 5.0), (0.0, -0.0, 1.0, -0.0), (-0.0, 0.0, -0.0, 1.0)))
ob_bloco_sandstone_wall_3602_3437_z23.location = (-1.5, -5.325, 1.2)
ob_bloco_sandstone_wall_3603_3437_z23.parent = ob_parede_externa_norte_y3437_x3600_3607
ob_bloco_sandstone_wall_3603_3437_z23.matrix_parent_inverse = Matrix(((1.0, -0.0, 0.0, -0.0), (-0.0, 1.0, -0.0, 5.0), (0.0, -0.0, 1.0, -0.0), (-0.0, 0.0, -0.0, 1.0)))
ob_bloco_sandstone_wall_3603_3437_z23.location = (-0.5, -5.325, 1.2)
ob_bloco_sandstone_wall_3604_3437_z23.parent = ob_parede_externa_norte_y3437_x3600_3607
ob_bloco_sandstone_wall_3604_3437_z23.matrix_parent_inverse = Matrix(((1.0, -0.0, 0.0, -0.0), (-0.0, 1.0, -0.0, 5.0), (0.0, -0.0, 1.0, -0.0), (-0.0, 0.0, -0.0, 1.0)))
ob_bloco_sandstone_wall_3604_3437_z23.location = (0.5, -5.325, 1.2)
ob_bloco_iron_fence_3605_3437_z23.parent = ob_parede_externa_norte_y3437_x3600_3607
ob_bloco_iron_fence_3605_3437_z23.matrix_parent_inverse = Matrix(((1.0, -0.0, 0.0, -0.0), (-0.0, 1.0, -0.0, 5.0), (0.0, -0.0, 1.0, -0.0), (-0.0, 0.0, -0.0, 1.0)))
ob_bloco_iron_fence_3605_3437_z23.location = (1.5, -5.325, 0.66)
ob_bloco_iron_fence_3606_3437_z23.parent = ob_parede_externa_norte_y3437_x3600_3607
ob_bloco_iron_fence_3606_3437_z23.matrix_parent_inverse = Matrix(((1.0, -0.0, 0.0, -0.0), (-0.0, 1.0, -0.0, 5.0), (0.0, -0.0, 1.0, -0.0), (-0.0, 0.0, -0.0, 1.0)))
ob_bloco_iron_fence_3606_3437_z23.location = (2.5, -5.325, 0.66)
ob_bloco_iron_fence_3607_3437_z23.parent = ob_parede_externa_norte_y3437_x3600_3607
ob_bloco_iron_fence_3607_3437_z23.matrix_parent_inverse = Matrix(((1.0, -0.0, 0.0, -0.0), (-0.0, 1.0, -0.0, 5.0), (0.0, -0.0, 1.0, -0.0), (-0.0, 0.0, -0.0, 1.0)))
ob_bloco_iron_fence_3607_3437_z23.location = (3.5, -5.325, 0.66)
ob_parede_externa_sul_y3447_x3600_3607.location = (0.0, 5.0, 0.0)
ob_parede_externa_sul_y3447_x3600_3607.empty_display_type = 'CUBE'
ob_bloco_sandstone_wall_3600_3447_z23.parent = ob_parede_externa_sul_y3447_x3600_3607
ob_bloco_sandstone_wall_3600_3447_z23.matrix_parent_inverse = Matrix(((1.0, -0.0, 0.0, -0.0), (-0.0, 1.0, -0.0, -5.0), (0.0, -0.0, 1.0, -0.0), (-0.0, 0.0, -0.0, 1.0)))
ob_bloco_sandstone_wall_3600_3447_z23.location = (-3.5, 4.675, 1.2)
ob_bloco_sandstone_wall_3601_3447_z23.parent = ob_parede_externa_sul_y3447_x3600_3607
ob_bloco_sandstone_wall_3601_3447_z23.matrix_parent_inverse = Matrix(((1.0, -0.0, 0.0, -0.0), (-0.0, 1.0, -0.0, -5.0), (0.0, -0.0, 1.0, -0.0), (-0.0, 0.0, -0.0, 1.0)))
ob_bloco_sandstone_wall_3601_3447_z23.location = (-2.5, 4.675, 1.2)
ob_bloco_sandstone_wall_3602_3447_z23.parent = ob_parede_externa_sul_y3447_x3600_3607
ob_bloco_sandstone_wall_3602_3447_z23.matrix_parent_inverse = Matrix(((1.0, -0.0, 0.0, -0.0), (-0.0, 1.0, -0.0, -5.0), (0.0, -0.0, 1.0, -0.0), (-0.0, 0.0, -0.0, 1.0)))
ob_bloco_sandstone_wall_3602_3447_z23.location = (-1.5, 4.675, 1.2)
ob_bloco_sandstone_wall_3603_3447_z23.parent = ob_parede_externa_sul_y3447_x3600_3607
ob_bloco_sandstone_wall_3603_3447_z23.matrix_parent_inverse = Matrix(((1.0, -0.0, 0.0, -0.0), (-0.0, 1.0, -0.0, -5.0), (0.0, -0.0, 1.0, -0.0), (-0.0, 0.0, -0.0, 1.0)))
ob_bloco_sandstone_wall_3603_3447_z23.location = (-0.5, 4.675, 1.2)
ob_bloco_sandstone_wall_3604_3447_z23.parent = ob_parede_externa_sul_y3447_x3600_3607
ob_bloco_sandstone_wall_3604_3447_z23.matrix_parent_inverse = Matrix(((1.0, -0.0, 0.0, -0.0), (-0.0, 1.0, -0.0, -5.0), (0.0, -0.0, 1.0, -0.0), (-0.0, 0.0, -0.0, 1.0)))
ob_bloco_sandstone_wall_3604_3447_z23.location = (0.5, 4.675, 1.2)
ob_bloco_sandstone_wall_3605_3447_z23.parent = ob_parede_externa_sul_y3447_x3600_3607
ob_bloco_sandstone_wall_3605_3447_z23.matrix_parent_inverse = Matrix(((1.0, -0.0, 0.0, -0.0), (-0.0, 1.0, -0.0, -5.0), (0.0, -0.0, 1.0, -0.0), (-0.0, 0.0, -0.0, 1.0)))
ob_bloco_sandstone_wall_3605_3447_z23.location = (1.5, 4.675, 1.2)
ob_bloco_sandstone_wall_3606_3447_z23.parent = ob_parede_externa_sul_y3447_x3600_3607
ob_bloco_sandstone_wall_3606_3447_z23.matrix_parent_inverse = Matrix(((1.0, -0.0, 0.0, -0.0), (-0.0, 1.0, -0.0, -5.0), (0.0, -0.0, 1.0, -0.0), (-0.0, 0.0, -0.0, 1.0)))
ob_bloco_sandstone_wall_3606_3447_z23.location = (2.5, 4.675, 1.2)
ob_bloco_sandstone_wall_3607_3447_z23.parent = ob_parede_externa_sul_y3447_x3600_3607
ob_bloco_sandstone_wall_3607_3447_z23.matrix_parent_inverse = Matrix(((1.0, -0.0, 0.0, -0.0), (-0.0, 1.0, -0.0, -5.0), (0.0, -0.0, 1.0, -0.0), (-0.0, 0.0, -0.0, 1.0)))
ob_bloco_sandstone_wall_3607_3447_z23.location = (3.5, 4.675, 1.2)
ob_parede_interna_ns_03_x3601_y3438_3446.location = (-2.5, 0.0, 0.0)
ob_parede_interna_ns_03_x3601_y3438_3446.empty_display_type = 'CUBE'
ob_bloco_sandstone_wall_3601_3438_z23.parent = ob_parede_interna_ns_03_x3601_y3438_3446
ob_bloco_sandstone_wall_3601_3438_z23.matrix_parent_inverse = Matrix(((1.0, -0.0, 0.0, 2.5), (-0.0, 1.0, -0.0, 0.0), (0.0, -0.0, 1.0, -0.0), (-0.0, 0.0, -0.0, 1.0)))
ob_bloco_sandstone_wall_3601_3438_z23.location = (-2.825, -4.0, 1.2)
ob_bloco_sandstone_wall_3601_3439_z23.parent = ob_parede_interna_ns_03_x3601_y3438_3446
ob_bloco_sandstone_wall_3601_3439_z23.matrix_parent_inverse = Matrix(((1.0, -0.0, 0.0, 2.5), (-0.0, 1.0, -0.0, 0.0), (0.0, -0.0, 1.0, -0.0), (-0.0, 0.0, -0.0, 1.0)))
ob_bloco_sandstone_wall_3601_3439_z23.location = (-2.825, -3.0, 1.2)
ob_bloco_sandstone_wall_3601_3440_z23.parent = ob_parede_interna_ns_03_x3601_y3438_3446
ob_bloco_sandstone_wall_3601_3440_z23.matrix_parent_inverse = Matrix(((1.0, -0.0, 0.0, 2.5), (-0.0, 1.0, -0.0, 0.0), (0.0, -0.0, 1.0, -0.0), (-0.0, 0.0, -0.0, 1.0)))
ob_bloco_sandstone_wall_3601_3440_z23.location = (-2.825, -2.0, 1.2)
ob_bloco_sandstone_wall_3601_3441_z23.parent = ob_parede_interna_ns_03_x3601_y3438_3446
ob_bloco_sandstone_wall_3601_3441_z23.matrix_parent_inverse = Matrix(((1.0, -0.0, 0.0, 2.5), (-0.0, 1.0, -0.0, 0.0), (0.0, -0.0, 1.0, -0.0), (-0.0, 0.0, -0.0, 1.0)))
ob_bloco_sandstone_wall_3601_3441_z23.location = (-2.825, -1.0, 1.2)
ob_bloco_sandstone_wall_3601_3442_z23.parent = ob_parede_interna_ns_03_x3601_y3438_3446
ob_bloco_sandstone_wall_3601_3442_z23.matrix_parent_inverse = Matrix(((1.0, -0.0, 0.0, 2.5), (-0.0, 1.0, -0.0, 0.0), (0.0, -0.0, 1.0, -0.0), (-0.0, 0.0, -0.0, 1.0)))
ob_bloco_sandstone_wall_3601_3442_z23.location = (-2.825, 0.0, 1.2)
ob_bloco_sandstone_wall_3601_3443_z23.parent = ob_parede_interna_ns_03_x3601_y3438_3446
ob_bloco_sandstone_wall_3601_3443_z23.matrix_parent_inverse = Matrix(((1.0, -0.0, 0.0, 2.5), (-0.0, 1.0, -0.0, 0.0), (0.0, -0.0, 1.0, -0.0), (-0.0, 0.0, -0.0, 1.0)))
ob_bloco_sandstone_wall_3601_3443_z23.location = (-2.825, 1.0, 1.2)
ob_bloco_sandstone_wall_3601_3444_z23.parent = ob_parede_interna_ns_03_x3601_y3438_3446
ob_bloco_sandstone_wall_3601_3444_z23.matrix_parent_inverse = Matrix(((1.0, -0.0, 0.0, 2.5), (-0.0, 1.0, -0.0, 0.0), (0.0, -0.0, 1.0, -0.0), (-0.0, 0.0, -0.0, 1.0)))
ob_bloco_sandstone_wall_3601_3444_z23.location = (-2.825, 2.0, 1.2)
ob_bloco_sandstone_wall_3601_3445_z23.parent = ob_parede_interna_ns_03_x3601_y3438_3446
ob_bloco_sandstone_wall_3601_3445_z23.matrix_parent_inverse = Matrix(((1.0, -0.0, 0.0, 2.5), (-0.0, 1.0, -0.0, 0.0), (0.0, -0.0, 1.0, -0.0), (-0.0, 0.0, -0.0, 1.0)))
ob_bloco_sandstone_wall_3601_3445_z23.location = (-2.825, 3.0, 1.2)
ob_bloco_sandstone_wall_3601_3446_z23.parent = ob_parede_interna_ns_03_x3601_y3438_3446
ob_bloco_sandstone_wall_3601_3446_z23.matrix_parent_inverse = Matrix(((1.0, -0.0, 0.0, 2.5), (-0.0, 1.0, -0.0, 0.0), (0.0, -0.0, 1.0, -0.0), (-0.0, 0.0, -0.0, 1.0)))
ob_bloco_sandstone_wall_3601_3446_z23.location = (-2.825, 4.0, 1.2)
ob_pisos_lajes.location = (0.0, 0.0, 0.0)
ob_pisos_lajes.empty_display_type = 'CUBE'
ob_piso_snow_3604_3441_z23.parent = ob_pisos_lajes
ob_piso_snow_3604_3441_z23.location = (0.5, -1.0, -0.05)
ob_piso_snow_3603_3445_z23.parent = ob_pisos_lajes
ob_piso_snow_3603_3445_z23.location = (-0.5, 3.0, -0.05)
ob_moveis_decoracoes.location = (0.0, 0.0, 0.0)
ob_moveis_decoracoes.empty_display_type = 'CUBE'
ob_movel_snow_3607_3438_z23.parent = ob_moveis_decoracoes
ob_movel_snow_3607_3438_z23.location = (3.5, -4.0, 0.06)
ob_movel_snow_3604_3439_z23.parent = ob_moveis_decoracoes
ob_movel_snow_3604_3439_z23.location = (0.5, -3.0, 0.06)
ob_movel_snow_3605_3439_z23.parent = ob_moveis_decoracoes
ob_movel_snow_3605_3439_z23.location = (1.5, -3.0, 0.06)
ob_movel_snow_3607_3439_z23.parent = ob_moveis_decoracoes
ob_movel_snow_3607_3439_z23.location = (3.5, -3.0, 0.06)
ob_movel_snow_3603_3440_z23.parent = ob_moveis_decoracoes
ob_movel_snow_3603_3440_z23.location = (-0.5, -2.0, 0.06)
ob_movel_snow_3604_3440_z23.parent = ob_moveis_decoracoes
ob_movel_snow_3604_3440_z23.location = (0.5, -2.0, 0.06)
ob_movel_snow_3605_3440_z23.parent = ob_moveis_decoracoes
ob_movel_snow_3605_3440_z23.location = (1.5, -2.0, 0.06)
ob_movel_snow_3606_3440_z23.parent = ob_moveis_decoracoes
ob_movel_snow_3606_3440_z23.location = (2.5, -2.0, 0.06)
ob_movel_snow_3603_3441_z23.parent = ob_moveis_decoracoes
ob_movel_snow_3603_3441_z23.location = (-0.5, -1.0, 0.06)
ob_movel_snow_3605_3441_z23.parent = ob_moveis_decoracoes
ob_movel_snow_3605_3441_z23.location = (1.5, -1.0, 0.06)
ob_movel_snow_3606_3441_z23.parent = ob_moveis_decoracoes
ob_movel_snow_3606_3441_z23.location = (2.5, -1.0, 0.06)
ob_movel_snow_3603_3442_z23.parent = ob_moveis_decoracoes
ob_movel_snow_3603_3442_z23.location = (-0.5, 0.0, 0.06)
ob_movel_snow_3604_3442_z23.parent = ob_moveis_decoracoes
ob_movel_snow_3604_3442_z23.location = (0.5, 0.0, 0.06)
ob_movel_snow_3605_3442_z23.parent = ob_moveis_decoracoes
ob_movel_snow_3605_3442_z23.location = (1.5, 0.0, 0.06)
ob_movel_snow_3607_3442_z23.parent = ob_moveis_decoracoes
ob_movel_snow_3607_3442_z23.location = (3.5, 0.0, 0.06)
ob_movel_snow_3607_3443_z23.parent = ob_moveis_decoracoes
ob_movel_snow_3607_3443_z23.location = (3.5, 1.0, 0.06)
ob_movel_snow_3602_3444_z23.parent = ob_moveis_decoracoes
ob_movel_snow_3602_3444_z23.location = (-1.5, 2.0, 0.06)
ob_movel_snow_3603_3444_z23.parent = ob_moveis_decoracoes
ob_movel_snow_3603_3444_z23.location = (-0.5, 2.0, 0.06)
ob_movel_snow_3604_3444_z23.parent = ob_moveis_decoracoes
ob_movel_snow_3604_3444_z23.location = (0.5, 2.0, 0.06)
ob_movel_snow_3607_3444_z23.parent = ob_moveis_decoracoes
ob_movel_snow_3607_3444_z23.location = (3.5, 2.0, 0.06)
ob_movel_snow_3602_3445_z23.parent = ob_moveis_decoracoes
ob_movel_snow_3602_3445_z23.location = (-1.5, 3.0, 0.06)
ob_movel_snow_3604_3445_z23.parent = ob_moveis_decoracoes
ob_movel_snow_3604_3445_z23.location = (0.5, 3.0, 0.06)
ob_movel_snow_3605_3445_z23.parent = ob_moveis_decoracoes
ob_movel_snow_3605_3445_z23.location = (1.5, 3.0, 0.06)
ob_movel_snow_3607_3445_z23.parent = ob_moveis_decoracoes
ob_movel_snow_3607_3445_z23.location = (3.5, 3.0, 0.06)

# ---- collection membership
col_01_paredes_externas.objects.link(ob_parede_externa_norte_y3437_x3600_3607)
col_01_paredes_externas.objects.link(ob_bloco_sandstone_wall_3600_3437_z23)
col_01_paredes_externas.objects.link(ob_bloco_sandstone_wall_3601_3437_z23)
col_01_paredes_externas.objects.link(ob_bloco_sandstone_wall_3602_3437_z23)
col_01_paredes_externas.objects.link(ob_bloco_sandstone_wall_3603_3437_z23)
col_01_paredes_externas.objects.link(ob_bloco_sandstone_wall_3604_3437_z23)
col_01_paredes_externas.objects.link(ob_bloco_iron_fence_3605_3437_z23)
col_01_paredes_externas.objects.link(ob_bloco_iron_fence_3606_3437_z23)
col_01_paredes_externas.objects.link(ob_bloco_iron_fence_3607_3437_z23)
col_01_paredes_externas.objects.link(ob_parede_externa_sul_y3447_x3600_3607)
col_01_paredes_externas.objects.link(ob_bloco_sandstone_wall_3600_3447_z23)
col_01_paredes_externas.objects.link(ob_bloco_sandstone_wall_3601_3447_z23)
col_01_paredes_externas.objects.link(ob_bloco_sandstone_wall_3602_3447_z23)
col_01_paredes_externas.objects.link(ob_bloco_sandstone_wall_3603_3447_z23)
col_01_paredes_externas.objects.link(ob_bloco_sandstone_wall_3604_3447_z23)
col_01_paredes_externas.objects.link(ob_bloco_sandstone_wall_3605_3447_z23)
col_01_paredes_externas.objects.link(ob_bloco_sandstone_wall_3606_3447_z23)
col_01_paredes_externas.objects.link(ob_bloco_sandstone_wall_3607_3447_z23)
col_02_paredes_internas.objects.link(ob_parede_interna_ns_03_x3601_y3438_3446)
col_02_paredes_internas.objects.link(ob_bloco_sandstone_wall_3601_3438_z23)
col_02_paredes_internas.objects.link(ob_bloco_sandstone_wall_3601_3439_z23)
col_02_paredes_internas.objects.link(ob_bloco_sandstone_wall_3601_3440_z23)
col_02_paredes_internas.objects.link(ob_bloco_sandstone_wall_3601_3441_z23)
col_02_paredes_internas.objects.link(ob_bloco_sandstone_wall_3601_3442_z23)
col_02_paredes_internas.objects.link(ob_bloco_sandstone_wall_3601_3443_z23)
col_02_paredes_internas.objects.link(ob_bloco_sandstone_wall_3601_3444_z23)
col_02_paredes_internas.objects.link(ob_bloco_sandstone_wall_3601_3445_z23)
col_02_paredes_internas.objects.link(ob_bloco_sandstone_wall_3601_3446_z23)
col_03_pisos_escadas.objects.link(ob_pisos_lajes)
col_03_pisos_escadas.objects.link(ob_piso_snow_3604_3441_z23)
col_03_pisos_escadas.objects.link(ob_piso_snow_3603_3445_z23)
col_04_moveis_decoracoes.objects.link(ob_moveis_decoracoes)
col_04_moveis_decoracoes.objects.link(ob_movel_snow_3607_3438_z23)
col_04_moveis_decoracoes.objects.link(ob_movel_snow_3604_3439_z23)
col_04_moveis_decoracoes.objects.link(ob_movel_snow_3605_3439_z23)
col_04_moveis_decoracoes.objects.link(ob_movel_snow_3607_3439_z23)
col_04_moveis_decoracoes.objects.link(ob_movel_snow_3603_3440_z23)
col_04_moveis_decoracoes.objects.link(ob_movel_snow_3604_3440_z23)
col_04_moveis_decoracoes.objects.link(ob_movel_snow_3605_3440_z23)
col_04_moveis_decoracoes.objects.link(ob_movel_snow_3606_3440_z23)
col_04_moveis_decoracoes.objects.link(ob_movel_snow_3603_3441_z23)
col_04_moveis_decoracoes.objects.link(ob_movel_snow_3605_3441_z23)
col_04_moveis_decoracoes.objects.link(ob_movel_snow_3606_3441_z23)
col_04_moveis_decoracoes.objects.link(ob_movel_snow_3603_3442_z23)
col_04_moveis_decoracoes.objects.link(ob_movel_snow_3604_3442_z23)
col_04_moveis_decoracoes.objects.link(ob_movel_snow_3605_3442_z23)
col_04_moveis_decoracoes.objects.link(ob_movel_snow_3607_3442_z23)
col_04_moveis_decoracoes.objects.link(ob_movel_snow_3607_3443_z23)
col_04_moveis_decoracoes.objects.link(ob_movel_snow_3602_3444_z23)
col_04_moveis_decoracoes.objects.link(ob_movel_snow_3603_3444_z23)
col_04_moveis_decoracoes.objects.link(ob_movel_snow_3604_3444_z23)
col_04_moveis_decoracoes.objects.link(ob_movel_snow_3607_3444_z23)
col_04_moveis_decoracoes.objects.link(ob_movel_snow_3602_3445_z23)
col_04_moveis_decoracoes.objects.link(ob_movel_snow_3604_3445_z23)
col_04_moveis_decoracoes.objects.link(ob_movel_snow_3605_3445_z23)
col_04_moveis_decoracoes.objects.link(ob_movel_snow_3607_3445_z23)

# ---- scene / render settings (as saved in the file)
scene.frame_start = 1; scene.frame_end = 250; scene.frame_set(1)
scene.render.engine = 'BLENDER_EEVEE_NEXT'
scene.render.bake_bias = 0.0
scene.render.bake_samples = 0
scene.cycles.sampling_pattern = 'TABULATED_SOBOL'
scene.eevee.use_volume_custom_range = False
bpy.context.view_layer.update()

# ---- added for rendering (the .blend has no active camera and no usable light): camera, sun + grey world if the file has none
cam_auto = bpy.data.cameras.new('AutoCamera')
cam_auto.lens = 50.0
cam_auto.sensor_width = 36.0
cam_auto.clip_end = 1000.0
ob_auto_camera = bpy.data.objects.new('AutoCamera', cam_auto)
scene.collection.objects.link(ob_auto_camera)
ob_auto_camera.location = (12.3223, -15.1117, 11.0078)
ob_auto_camera.rotation_euler = (1.09748, -7.21219e-08, 0.694738)
scene.camera = ob_auto_camera
light_auto_sun = bpy.data.lights.new('AutoSun', 'SUN')
light_auto_sun.energy = 3.0
light_auto_sun.angle = 0.0523599
ob_auto_sun = bpy.data.objects.new('AutoSun', light_auto_sun)
scene.collection.objects.link(ob_auto_sun)
ob_auto_sun.rotation_euler = (0.872665, 0.174533, 0.523599)
if scene.world is None:
    world_auto = bpy.data.worlds.new('AutoWorld')
    world_auto.color = (0.3, 0.3, 0.3)
    scene.world = world_auto
bpy.context.view_layer.update()
